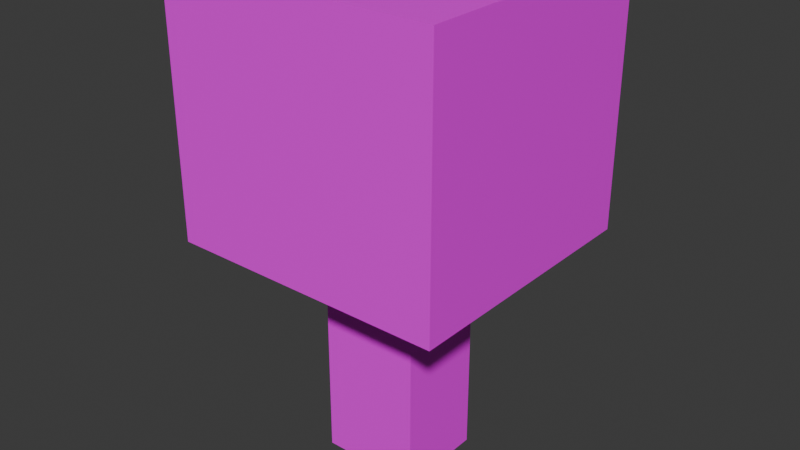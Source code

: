# Source: tree.blend  (saved by Blender 4.2.66; exported with 4.5.12 LTS)
import bpy
from mathutils import Matrix  # noqa: F401  (used for matrix-valued properties, if any)

bpy.ops.wm.read_factory_settings(use_empty=True)
scene = bpy.context.scene
scene.name = 'Scene'

# ---- collections
col_collection = bpy.data.collections.new('Collection'); scene.collection.children.link(col_collection)

# ---- images (referenced by path relative to the original .blend; pixels are not part of the script)
import os
ASSET_DIR = os.environ.get("B2B_ASSET_DIR", "")  # directory of the original .blend (textures are referenced by path, not embedded)
HERE = os.path.dirname(os.path.abspath(__file__))  # packed textures are extracted next to this script under _unpacked/

def load_image(name, relpath, width, height, colorspace="sRGB"):
    """Load a texture the original file referenced (path relative to the .blend, or extracted next to this script)."""
    p = next((c for c in (os.path.join(HERE, relpath), os.path.join(ASSET_DIR, relpath)) if relpath and os.path.exists(c)), "")
    if p:
        img = bpy.data.images.load(p, check_existing=True)
        img.name = name
    else:  # same state as the original file: an image datablock whose file is absent (Cycles renders it pink)
        img = bpy.data.images.new(name, width, height)
        img.source = "FILE"
        img.filepath = "//" + (relpath or name)
    img.colorspace_settings.name = colorspace
    return img
img_tree_texture_png = load_image('tree texture.png', 'tree texture.png', 1024, 1024, 'sRGB')

# ---- materials (node trees are filled in below, after node groups)
mat_material = bpy.data.materials.new('Material')
mat_material.alpha_threshold = 0.0
mat_material.roughness = 0.5
mat_material.line_color = (0.0, 0.0, 0.0, 1.0)

# ---- material node trees
mat_material.use_nodes = True; mat_material.node_tree.nodes.clear()
_N = mat_material.node_tree.nodes; _L = mat_material.node_tree.links
n0 = _N.new('ShaderNodeOutputMaterial'); n0.name = 'Material Output'; n0.location = (300, 300)
n1 = _N.new('ShaderNodeBsdfPrincipled'); n1.name = 'Principled BSDF'; n1.location = (10, 300)
n1.inputs[3].default_value = 1.45
n2 = _N.new('ShaderNodeTexImage'); n2.name = 'Image Texture'; n2.location = (-280, 280)
n2.image = img_tree_texture_png
_L.new(n1.outputs[0], n0.inputs[0])
_L.new(n2.outputs[0], n1.inputs[0])
n0.is_active_output = True

# ---- world
world_world = bpy.data.worlds.new('World'); scene.world = world_world
world_world.use_nodes = True; world_world.node_tree.nodes.clear()
_N = world_world.node_tree.nodes; _L = world_world.node_tree.links
n0 = _N.new('ShaderNodeOutputWorld'); n0.name = 'World Output'; n0.location = (300, 300)
n1 = _N.new('ShaderNodeBackground'); n1.name = 'Background'; n1.location = (10, 300)
n1.inputs[0].default_value = (0.05088, 0.05088, 0.05088, 1.0)
_L.new(n1.outputs[0], n0.inputs[0])
n0.is_active_output = True
world_world.color = (0.05088, 0.05088, 0.05088)
world_world.sun_shadow_jitter_overblur = 0.0

# ---- meshes
me_cube_001 = bpy.data.meshes.new('Cube.001')
me_cube_001.from_pydata([(-0.3649, -0.327, -0.536), (-0.3649, -0.327, 0.536), (-0.3649, 0.327, -0.536), (-0.3649, 0.327, 0.536), (0.3649, -0.327, -0.536), (0.3649, -0.327, 0.536), (0.3649, 0.327, -0.536), (0.3649, 0.327, 0.536), (0.132, 0.111, -0.3688), (0.132, 0.111, -1.52), (0.132, -0.1127, -0.3688), (0.132, -0.1127, -1.52), (-0.1336, 0.111, -0.3688), (-0.1336, 0.111, -1.52), (-0.1336, -0.1127, -0.3688), (-0.1336, -0.1127, -1.52)], [], [(0, 1, 3, 2), (2, 3, 7, 6), (6, 7, 5, 4), (4, 5, 1, 0), (2, 6, 4, 0), (7, 3, 1, 5), (8, 12, 14, 10), (11, 10, 14, 15), (15, 14, 12, 13), (13, 9, 11, 15), (9, 8, 10, 11), (13, 12, 8, 9)])
_uv = me_cube_001.uv_layers.new(name='UVMap')
_uv.uv.foreach_set('vector', [0.0, 0.0, 1.0, 0.0, 1.0, 1.0, 0.0, 1.0, 0.0, 0.0, 1.0, 0.0, 1.0, 1.0, 0.0, 1.0, 0.0, 0.0, 1.0, 0.0, 1.0, 1.0, 0.0, 1.0, 0.0, 0.0, 1.0, 0.0, 1.0, 1.0, 0.0, 1.0, 0.0, 0.0, 1.0, 0.0, 1.0, 1.0, 0.0, 1.0, 0.0, 0.0, 1.0, 0.0, 1.0, 1.0, 0.0, 1.0, 0.0, 0.0, 1.0, 0.0, 1.0, 1.0, 0.0, 1.0, 0.0, 0.0, 1.0, 0.0, 1.0, 1.0, 0.0, 1.0, 0.0, 0.0, 1.0, 0.0, 1.0, 1.0, 0.0, 1.0, 0.0, 0.0, 1.0, 0.0, 1.0, 1.0, 0.0, 1.0, 0.0, 0.0, 1.0, 0.0, 1.0, 1.0, 0.0, 1.0, 0.0, 0.0, 1.0, 0.0, 1.0, 1.0, 0.0, 1.0])
me_cube_001.materials.append(mat_material)
me_cube_001.update()

# ---- objects
ob_cube_001 = bpy.data.objects.new('Cube.001', me_cube_001)

# ---- transforms, parenting, visibility, modifiers, constraints
ob_cube_001.location = (0.00222, 0.002516, 1.641)
ob_cube_001.scale = (2.782, 2.945, 1.738)

# ---- collection membership
col_collection.objects.link(ob_cube_001)

# ---- scene / render settings (as saved in the file)
scene.frame_start = 1; scene.frame_end = 250; scene.frame_set(1)
scene.render.engine = 'BLENDER_EEVEE_NEXT'
bpy.context.view_layer.update()

# ---- added for rendering (the .blend has no active camera and no usable light): camera, sun
cam_auto = bpy.data.cameras.new('AutoCamera')
cam_auto.lens = 50.0
cam_auto.sensor_width = 36.0
cam_auto.clip_end = 1000.0
ob_auto_camera = bpy.data.objects.new('AutoCamera', cam_auto)
scene.collection.objects.link(ob_auto_camera)
ob_auto_camera.location = (4.20051, -5.03544, 4.1448)
ob_auto_camera.rotation_euler = (1.09748, -7.21219e-08, 0.694738)
scene.camera = ob_auto_camera
light_auto_sun = bpy.data.lights.new('AutoSun', 'SUN')
light_auto_sun.energy = 3.0
light_auto_sun.angle = 0.0523599
ob_auto_sun = bpy.data.objects.new('AutoSun', light_auto_sun)
scene.collection.objects.link(ob_auto_sun)
ob_auto_sun.rotation_euler = (0.872665, 0.174533, 0.523599)
bpy.context.view_layer.update()
